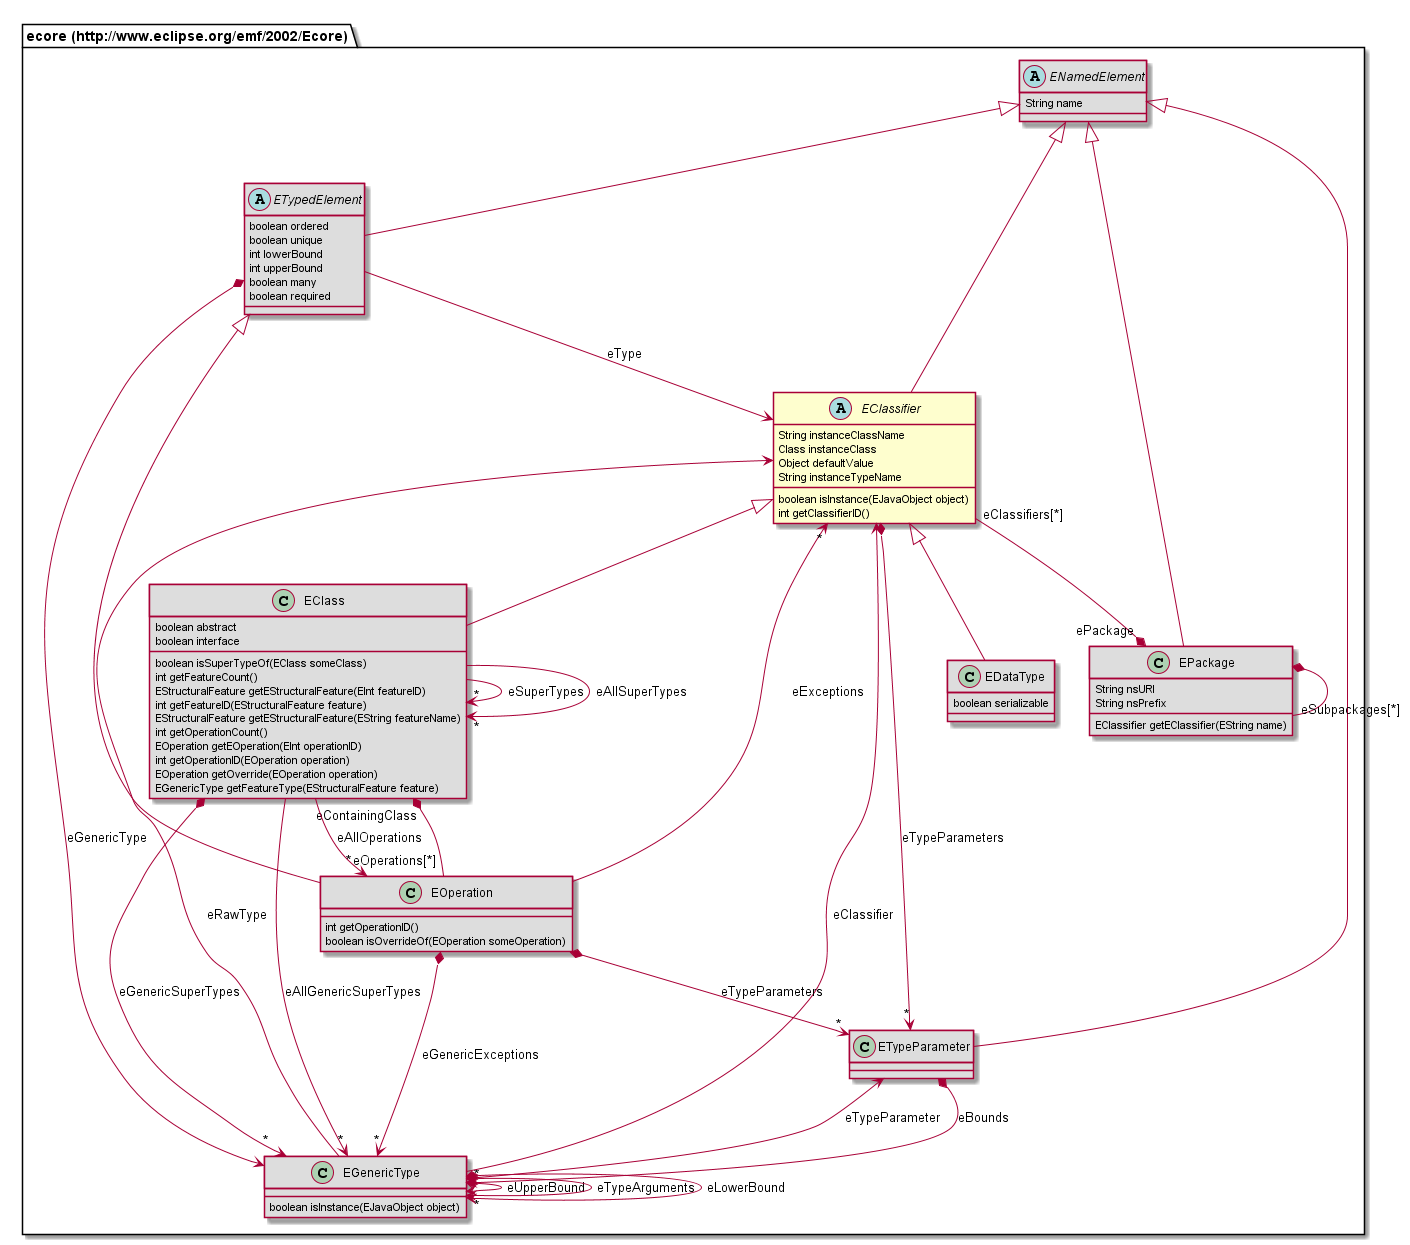

The diagram above was rendered by PlantUML. Its source (embedded in the PNG):
@startuml
abstract class "ecore (http://www.eclipse.org/emf/2002/Ecore).EClassifier" [[#router/doc-content/687474703a2f2f7777772e65636c697073652e6f72672f656d662f323030322f45636f7265/EClassifier.html]] {
	String instanceClassName
	Class instanceClass
	Object defaultValue
	String instanceTypeName
	boolean isInstance(EJavaObject object)
	int getClassifierID()
}
abstract class "ecore (http://www.eclipse.org/emf/2002/Ecore).ETypedElement" [[#router/doc-content/687474703a2f2f7777772e65636c697073652e6f72672f656d662f323030322f45636f7265/ETypedElement.html]] #DDDDDD {
	boolean ordered
	boolean unique
	int lowerBound
	int upperBound
	boolean many
	boolean required
}
abstract class "ecore (http://www.eclipse.org/emf/2002/Ecore).ENamedElement" [[#router/doc-content/687474703a2f2f7777772e65636c697073652e6f72672f656d662f323030322f45636f7265/ENamedElement.html]] #DDDDDD {
	String name
}
class "ecore (http://www.eclipse.org/emf/2002/Ecore).EDataType" [[#router/doc-content/687474703a2f2f7777772e65636c697073652e6f72672f656d662f323030322f45636f7265/EDataType.html]] #DDDDDD {
	boolean serializable
}
class "ecore (http://www.eclipse.org/emf/2002/Ecore).ETypeParameter" [[#router/doc-content/687474703a2f2f7777772e65636c697073652e6f72672f656d662f323030322f45636f7265/ETypeParameter.html]] #DDDDDD {
}
class "ecore (http://www.eclipse.org/emf/2002/Ecore).EGenericType" [[#router/doc-content/687474703a2f2f7777772e65636c697073652e6f72672f656d662f323030322f45636f7265/EGenericType.html]] #DDDDDD {
	boolean isInstance(EJavaObject object)
}
class "ecore (http://www.eclipse.org/emf/2002/Ecore).EPackage" [[#router/doc-content/687474703a2f2f7777772e65636c697073652e6f72672f656d662f323030322f45636f7265/EPackage.html]] #DDDDDD {
	String nsURI
	String nsPrefix
	EClassifier getEClassifier(EString name)
}
class "ecore (http://www.eclipse.org/emf/2002/Ecore).EOperation" [[#router/doc-content/687474703a2f2f7777772e65636c697073652e6f72672f656d662f323030322f45636f7265/EOperation.html]] #DDDDDD {
	int getOperationID()
	boolean isOverrideOf(EOperation someOperation)
}
class "ecore (http://www.eclipse.org/emf/2002/Ecore).EClass" [[#router/doc-content/687474703a2f2f7777772e65636c697073652e6f72672f656d662f323030322f45636f7265/EClass.html]] #DDDDDD {
	boolean abstract
	boolean interface
	boolean isSuperTypeOf(EClass someClass)
	int getFeatureCount()
	EStructuralFeature getEStructuralFeature(EInt featureID)
	int getFeatureID(EStructuralFeature feature)
	EStructuralFeature getEStructuralFeature(EString featureName)
	int getOperationCount()
	EOperation getEOperation(EInt operationID)
	int getOperationID(EOperation operation)
	EOperation getOverride(EOperation operation)
	EGenericType getFeatureType(EStructuralFeature feature)
}
"ecore (http://www.eclipse.org/emf/2002/Ecore).ENamedElement" <|-- "ecore (http://www.eclipse.org/emf/2002/Ecore).ETypedElement"
"ecore (http://www.eclipse.org/emf/2002/Ecore).EClassifier" <|-- "ecore (http://www.eclipse.org/emf/2002/Ecore).EDataType"
"ecore (http://www.eclipse.org/emf/2002/Ecore).ENamedElement" <|-- "ecore (http://www.eclipse.org/emf/2002/Ecore).EClassifier"
"ecore (http://www.eclipse.org/emf/2002/Ecore).ENamedElement" <|-- "ecore (http://www.eclipse.org/emf/2002/Ecore).ETypeParameter"
"ecore (http://www.eclipse.org/emf/2002/Ecore).ENamedElement" <|-- "ecore (http://www.eclipse.org/emf/2002/Ecore).EPackage"
"ecore (http://www.eclipse.org/emf/2002/Ecore).ETypedElement" <|-- "ecore (http://www.eclipse.org/emf/2002/Ecore).EOperation"
"ecore (http://www.eclipse.org/emf/2002/Ecore).EClassifier" <|-- "ecore (http://www.eclipse.org/emf/2002/Ecore).EClass"
"ecore (http://www.eclipse.org/emf/2002/Ecore).ETypedElement" --> "ecore (http://www.eclipse.org/emf/2002/Ecore).EClassifier" : eType
"ecore (http://www.eclipse.org/emf/2002/Ecore).ETypedElement" *--> "ecore (http://www.eclipse.org/emf/2002/Ecore).EGenericType" : eGenericType
"ecore (http://www.eclipse.org/emf/2002/Ecore).EClassifier" "eClassifiers[*]" --* "ePackage" "ecore (http://www.eclipse.org/emf/2002/Ecore).EPackage"
"ecore (http://www.eclipse.org/emf/2002/Ecore).EClassifier" *--> "*" "ecore (http://www.eclipse.org/emf/2002/Ecore).ETypeParameter" : eTypeParameters
"ecore (http://www.eclipse.org/emf/2002/Ecore).ETypeParameter" *--> "*" "ecore (http://www.eclipse.org/emf/2002/Ecore).EGenericType" : eBounds
"ecore (http://www.eclipse.org/emf/2002/Ecore).EGenericType" *--> "ecore (http://www.eclipse.org/emf/2002/Ecore).EGenericType" : eUpperBound
"ecore (http://www.eclipse.org/emf/2002/Ecore).EGenericType" *--> "*" "ecore (http://www.eclipse.org/emf/2002/Ecore).EGenericType" : eTypeArguments
"ecore (http://www.eclipse.org/emf/2002/Ecore).EGenericType" --> "ecore (http://www.eclipse.org/emf/2002/Ecore).EClassifier" : eRawType
"ecore (http://www.eclipse.org/emf/2002/Ecore).EGenericType" *--> "ecore (http://www.eclipse.org/emf/2002/Ecore).EGenericType" : eLowerBound
"ecore (http://www.eclipse.org/emf/2002/Ecore).EGenericType" --> "ecore (http://www.eclipse.org/emf/2002/Ecore).ETypeParameter" : eTypeParameter
"ecore (http://www.eclipse.org/emf/2002/Ecore).EGenericType" --> "ecore (http://www.eclipse.org/emf/2002/Ecore).EClassifier" : eClassifier
"ecore (http://www.eclipse.org/emf/2002/Ecore).EPackage" *-- "eSubpackages[*]" "ecore (http://www.eclipse.org/emf/2002/Ecore).EPackage"
"ecore (http://www.eclipse.org/emf/2002/Ecore).EOperation" "eOperations[*]" --* "eContainingClass" "ecore (http://www.eclipse.org/emf/2002/Ecore).EClass"
"ecore (http://www.eclipse.org/emf/2002/Ecore).EOperation" *--> "*" "ecore (http://www.eclipse.org/emf/2002/Ecore).ETypeParameter" : eTypeParameters
"ecore (http://www.eclipse.org/emf/2002/Ecore).EOperation" --> "*" "ecore (http://www.eclipse.org/emf/2002/Ecore).EClassifier" : eExceptions
"ecore (http://www.eclipse.org/emf/2002/Ecore).EOperation" *--> "*" "ecore (http://www.eclipse.org/emf/2002/Ecore).EGenericType" : eGenericExceptions
"ecore (http://www.eclipse.org/emf/2002/Ecore).EClass" --> "*" "ecore (http://www.eclipse.org/emf/2002/Ecore).EClass" : eSuperTypes
"ecore (http://www.eclipse.org/emf/2002/Ecore).EClass" --> "*" "ecore (http://www.eclipse.org/emf/2002/Ecore).EOperation" : eAllOperations
"ecore (http://www.eclipse.org/emf/2002/Ecore).EClass" --> "*" "ecore (http://www.eclipse.org/emf/2002/Ecore).EClass" : eAllSuperTypes
"ecore (http://www.eclipse.org/emf/2002/Ecore).EClass" *--> "*" "ecore (http://www.eclipse.org/emf/2002/Ecore).EGenericType" : eGenericSuperTypes
"ecore (http://www.eclipse.org/emf/2002/Ecore).EClass" --> "*" "ecore (http://www.eclipse.org/emf/2002/Ecore).EGenericType" : eAllGenericSuperTypes
@enduml